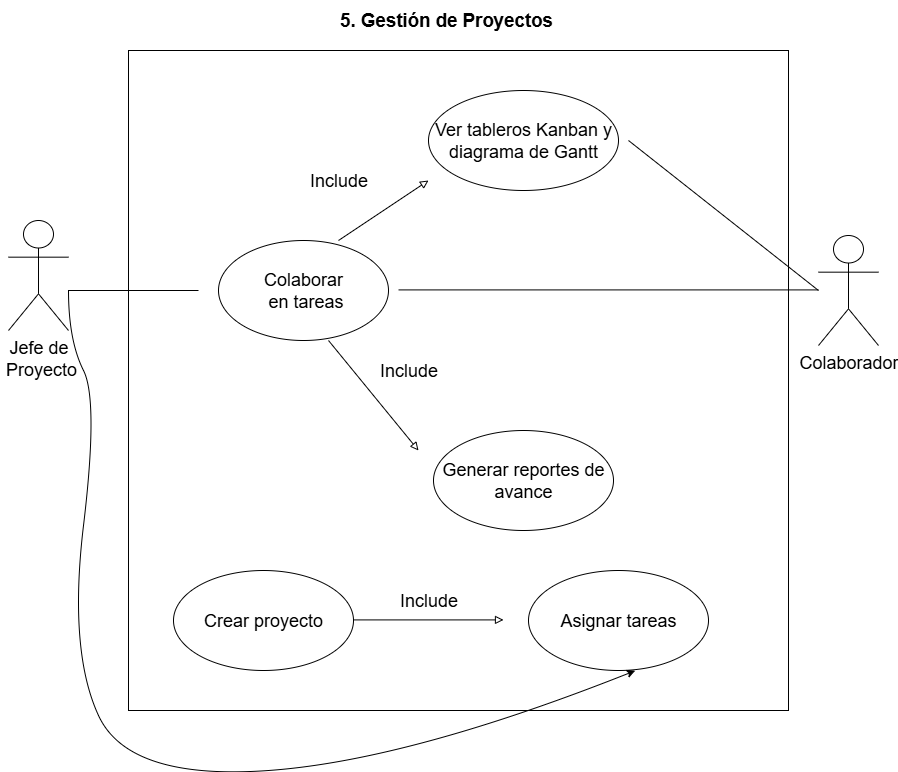

The diagram above was exported from draw.io. Its source (the exported page's mxGraphModel, read from the mxfile embedded in the PNG):
<mxGraphModel dx="1425" dy="801" grid="1" gridSize="10" guides="1" tooltips="1" connect="1" arrows="1" fold="1" page="1" pageScale="1" pageWidth="850" pageHeight="1100" math="0" shadow="0">
  <root>
    <mxCell id="0" />
    <mxCell id="1" parent="0" />
    <mxCell id="fD5HNn2C40HiM_EfTLYR-1" value="" style="whiteSpace=wrap;html=1;aspect=fixed;" vertex="1" parent="1">
      <mxGeometry x="380" y="400" width="660" height="660" as="geometry" />
    </mxCell>
    <mxCell id="fD5HNn2C40HiM_EfTLYR-2" value="&lt;font style=&quot;font-size: 18px;&quot;&gt;Jefe de&lt;/font&gt;&lt;div&gt;&lt;font style=&quot;font-size: 18px;&quot;&gt;&amp;nbsp;Proyecto&lt;/font&gt;&lt;/div&gt;" style="shape=umlActor;verticalLabelPosition=bottom;verticalAlign=top;html=1;outlineConnect=0;" vertex="1" parent="1">
      <mxGeometry x="260" y="570" width="60" height="110" as="geometry" />
    </mxCell>
    <mxCell id="fD5HNn2C40HiM_EfTLYR-3" value="&lt;font style=&quot;font-size: 18px;&quot;&gt;Colaborador&lt;/font&gt;" style="shape=umlActor;verticalLabelPosition=bottom;verticalAlign=top;html=1;outlineConnect=0;" vertex="1" parent="1">
      <mxGeometry x="1070" y="585" width="60" height="110" as="geometry" />
    </mxCell>
    <mxCell id="fD5HNn2C40HiM_EfTLYR-4" value="&lt;font style=&quot;font-size: 18px;&quot;&gt;Colaborar&lt;/font&gt;&lt;div&gt;&lt;font style=&quot;font-size: 18px;&quot;&gt;&amp;nbsp;en tareas&lt;/font&gt;&lt;/div&gt;" style="ellipse;whiteSpace=wrap;html=1;" vertex="1" parent="1">
      <mxGeometry x="470" y="590" width="170" height="100" as="geometry" />
    </mxCell>
    <mxCell id="fD5HNn2C40HiM_EfTLYR-5" value="&lt;font style=&quot;font-size: 18px;&quot;&gt;Ver tableros Kanban y diagrama de Gantt&lt;/font&gt;" style="ellipse;whiteSpace=wrap;html=1;" vertex="1" parent="1">
      <mxGeometry x="680" y="440" width="190" height="100" as="geometry" />
    </mxCell>
    <mxCell id="fD5HNn2C40HiM_EfTLYR-6" value="&lt;font style=&quot;font-size: 18px;&quot;&gt;Generar reportes de avance&lt;/font&gt;" style="ellipse;whiteSpace=wrap;html=1;" vertex="1" parent="1">
      <mxGeometry x="685" y="780" width="180" height="100" as="geometry" />
    </mxCell>
    <mxCell id="fD5HNn2C40HiM_EfTLYR-7" value="" style="endArrow=none;html=1;rounded=0;startArrow=block;startFill=0;" edge="1" parent="1">
      <mxGeometry width="50" height="50" relative="1" as="geometry">
        <mxPoint x="680" y="530" as="sourcePoint" />
        <mxPoint x="590" y="590" as="targetPoint" />
      </mxGeometry>
    </mxCell>
    <mxCell id="fD5HNn2C40HiM_EfTLYR-8" value="" style="endArrow=none;html=1;rounded=0;" edge="1" parent="1">
      <mxGeometry width="50" height="50" relative="1" as="geometry">
        <mxPoint x="320" y="640" as="sourcePoint" />
        <mxPoint x="450" y="640" as="targetPoint" />
      </mxGeometry>
    </mxCell>
    <mxCell id="fD5HNn2C40HiM_EfTLYR-9" value="" style="endArrow=none;html=1;rounded=0;" edge="1" parent="1">
      <mxGeometry width="50" height="50" relative="1" as="geometry">
        <mxPoint x="650" y="639.41" as="sourcePoint" />
        <mxPoint x="1070" y="639.41" as="targetPoint" />
      </mxGeometry>
    </mxCell>
    <mxCell id="fD5HNn2C40HiM_EfTLYR-10" value="&lt;font face=&quot;Arial, sans-serif&quot;&gt;&lt;span style=&quot;font-size: 18.6667px;&quot;&gt;&lt;b&gt;5.&amp;nbsp;&lt;/b&gt;&lt;/span&gt;&lt;/font&gt;&lt;b&gt;&lt;span style=&quot;font-size:14.0pt;line-height:115%;&lt;br/&gt;font-family:&amp;quot;Arial&amp;quot;,sans-serif;mso-fareast-font-family:Aptos;mso-fareast-theme-font:&lt;br/&gt;minor-latin;mso-ansi-language:ES-CO;mso-fareast-language:EN-US;mso-bidi-language:&lt;br/&gt;AR-SA&quot;&gt;Gestión de Proyectos&lt;/span&gt;&lt;/b&gt;&lt;span style=&quot;font-size:14.0pt;line-height:&lt;br/&gt;115%;font-family:&amp;quot;Arial&amp;quot;,sans-serif;mso-fareast-font-family:Aptos;mso-fareast-theme-font:&lt;br/&gt;minor-latin;mso-ansi-language:ES-CO;mso-fareast-language:EN-US;mso-bidi-language:&lt;br/&gt;AR-SA&quot;&gt;&amp;nbsp;&lt;/span&gt;" style="text;html=1;align=center;verticalAlign=middle;resizable=0;points=[];autosize=1;strokeColor=none;fillColor=none;" vertex="1" parent="1">
      <mxGeometry x="580" y="350" width="240" height="40" as="geometry" />
    </mxCell>
    <mxCell id="fD5HNn2C40HiM_EfTLYR-11" value="" style="endArrow=none;html=1;rounded=0;startArrow=block;startFill=0;" edge="1" parent="1">
      <mxGeometry width="50" height="50" relative="1" as="geometry">
        <mxPoint x="670" y="800" as="sourcePoint" />
        <mxPoint x="580" y="690" as="targetPoint" />
      </mxGeometry>
    </mxCell>
    <mxCell id="fD5HNn2C40HiM_EfTLYR-12" value="&lt;font style=&quot;font-size: 18px;&quot;&gt;Include&lt;/font&gt;" style="text;html=1;align=center;verticalAlign=middle;resizable=0;points=[];autosize=1;strokeColor=none;fillColor=none;" vertex="1" parent="1">
      <mxGeometry x="620" y="700" width="80" height="40" as="geometry" />
    </mxCell>
    <mxCell id="fD5HNn2C40HiM_EfTLYR-13" value="&lt;font style=&quot;font-size: 18px;&quot;&gt;Include&lt;/font&gt;" style="text;html=1;align=center;verticalAlign=middle;resizable=0;points=[];autosize=1;strokeColor=none;fillColor=none;" vertex="1" parent="1">
      <mxGeometry x="550" y="510" width="80" height="40" as="geometry" />
    </mxCell>
    <mxCell id="fD5HNn2C40HiM_EfTLYR-14" value="&lt;font style=&quot;font-size: 18px;&quot;&gt;Crear proyecto&lt;/font&gt;" style="ellipse;whiteSpace=wrap;html=1;" vertex="1" parent="1">
      <mxGeometry x="425" y="920" width="180" height="100" as="geometry" />
    </mxCell>
    <mxCell id="fD5HNn2C40HiM_EfTLYR-15" value="&lt;font style=&quot;font-size: 18px;&quot;&gt;Asignar tareas&lt;/font&gt;" style="ellipse;whiteSpace=wrap;html=1;" vertex="1" parent="1">
      <mxGeometry x="780" y="920" width="180" height="100" as="geometry" />
    </mxCell>
    <mxCell id="fD5HNn2C40HiM_EfTLYR-16" value="" style="endArrow=none;html=1;rounded=0;startArrow=block;startFill=0;" edge="1" parent="1">
      <mxGeometry width="50" height="50" relative="1" as="geometry">
        <mxPoint x="755" y="969.41" as="sourcePoint" />
        <mxPoint x="605" y="969.41" as="targetPoint" />
      </mxGeometry>
    </mxCell>
    <mxCell id="fD5HNn2C40HiM_EfTLYR-17" value="&lt;font style=&quot;font-size: 18px;&quot;&gt;Include&lt;/font&gt;" style="text;html=1;align=center;verticalAlign=middle;resizable=0;points=[];autosize=1;strokeColor=none;fillColor=none;" vertex="1" parent="1">
      <mxGeometry x="640" y="930" width="80" height="40" as="geometry" />
    </mxCell>
    <mxCell id="fD5HNn2C40HiM_EfTLYR-18" value="" style="curved=1;endArrow=classic;html=1;rounded=0;entryX=0.593;entryY=1.002;entryDx=0;entryDy=0;entryPerimeter=0;" edge="1" parent="1" target="fD5HNn2C40HiM_EfTLYR-15">
      <mxGeometry width="50" height="50" relative="1" as="geometry">
        <mxPoint x="320" y="640" as="sourcePoint" />
        <mxPoint x="750" y="1172.9411764705883" as="targetPoint" />
        <Array as="points">
          <mxPoint x="320" y="690" />
          <mxPoint x="350" y="750" />
          <mxPoint x="320" y="1000" />
          <mxPoint x="380" y="1130" />
          <mxPoint x="660" y="1110" />
        </Array>
      </mxGeometry>
    </mxCell>
    <mxCell id="fD5HNn2C40HiM_EfTLYR-19" value="" style="endArrow=none;html=1;rounded=0;" edge="1" parent="1">
      <mxGeometry width="50" height="50" relative="1" as="geometry">
        <mxPoint x="1070" y="640" as="sourcePoint" />
        <mxPoint x="880" y="490" as="targetPoint" />
      </mxGeometry>
    </mxCell>
  </root>
</mxGraphModel>